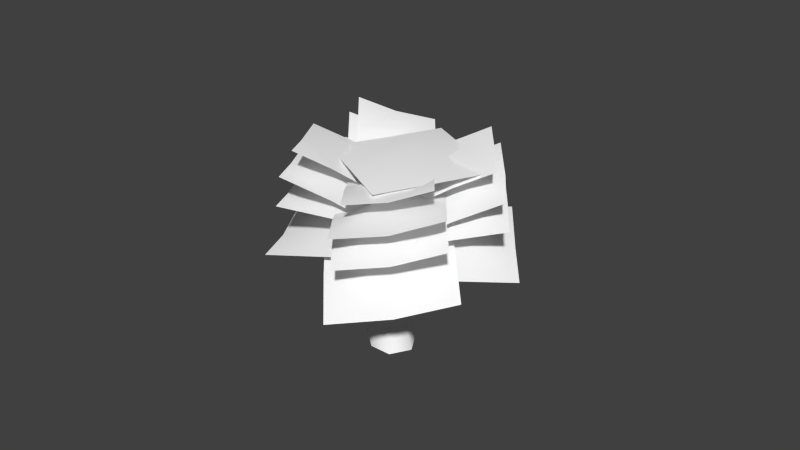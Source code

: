 # Source: SingleTree.blend  (saved by Blender 2.73.0; exported with 4.5.12 LTS)
import bpy
from mathutils import Matrix  # noqa: F401  (used for matrix-valued properties, if any)

bpy.ops.wm.read_factory_settings(use_empty=True)
scene = bpy.context.scene
scene.name = 'Scene'

# ---- collections
col_collection_1 = bpy.data.collections.new('Collection 1'); scene.collection.children.link(col_collection_1)

# ---- materials (node trees are filled in below, after node groups)
mat_lambert6 = bpy.data.materials.new('lambert6')
mat_lambert6.alpha_threshold = 0.0
mat_lambert6.use_transparent_shadow = False
mat_lambert6.diffuse_color = (1.0, 1.0, 1.0, 1.0)
mat_lambert6.roughness = 0.5
mat_lambert7 = bpy.data.materials.new('lambert7')
mat_lambert7.alpha_threshold = 0.0
mat_lambert7.use_transparent_shadow = False
mat_lambert7.diffuse_color = (1.0, 1.0, 1.0, 1.0)
mat_lambert7.roughness = 0.5
mat_textura_tronco = bpy.data.materials.new('Textura_tronco')
mat_textura_tronco.alpha_threshold = 0.0
mat_textura_tronco.use_transparent_shadow = False
mat_textura_tronco.diffuse_color = (1.0, 1.0, 1.0, 1.0)
mat_textura_tronco.roughness = 0.5

# ---- material node trees

# ---- world
world_world = bpy.data.worlds.new('World'); scene.world = world_world
world_world.color = (0.05088, 0.05088, 0.05088)
world_world.use_sun_shadow = False
world_world.sun_shadow_jitter_overblur = 0.0
world_world.cycles.sampling_method = 'MANUAL'
world_world.cycles.sample_map_resolution = 256

# ---- meshes
me_untitled_014 = bpy.data.meshes.new('Untitled.014')
me_untitled_014.from_pydata([(-0.5, -1.11e-16, 0.5), (0.0, -0.04912, 0.5), (0.5, -1.11e-16, 0.5), (-0.5, 0.01909, 0.0), (0.0, 0.1416, 1.221e-16), (0.5, 0.02355, 0.0), (-0.5, 1.11e-16, -0.5), (0.0, -0.0504, -0.5), (0.5, 1.11e-16, -0.5), (-0.2411, 0.4431, 1.031), (-0.309, 0.0422, 0.7358), (-0.352, -0.2974, 0.3681), (-0.7167, 0.58, 0.9575), (-0.7411, 0.2861, 0.5355), (-0.8265, -0.1577, 0.2914), (-1.202, 0.6931, 0.9123), (-1.27, 0.2914, 0.6182), (-1.313, -0.04742, 0.2495), (0.3587, 0.3004, 0.8559), (-0.1182, 0.1432, 0.8745), (-0.608, 0.04712, 0.8172), (0.2463, 0.6828, 1.158), (-0.2531, 0.6323, 1.045), (-0.7209, 0.4323, 1.116), (0.139, 1.042, 1.49), (-0.3376, 0.8835, 1.51), (-0.8276, 0.7882, 1.452), (0.06722, 0.09412, 0.1794), (0.1069, 0.1971, 0.6695), (0.1152, 0.3894, 1.134), (0.5345, 0.2571, 0.1055), (0.5195, 0.5162, 0.55), (0.5811, 0.5564, 1.058), (1.014, 0.3853, 0.04167), (1.054, 0.4871, 0.5322), (1.062, 0.6806, 0.9959), (-0.8915, 0.02986, 0.1285), (-0.6062, 0.3513, 0.6985), (-0.3227, 0.6822, 1.264), (-0.2458, -0.007724, -0.1735), (0.02282, 0.4234, 0.3395), (0.3227, 0.6471, 0.9606), (0.4006, -0.04946, -0.4734), (0.6859, 0.272, 0.09658), (0.9698, 0.5974, 0.6656), (-0.02036, -0.2811, 0.2175), (0.03005, -0.1502, 0.8409), (0.04066, 0.09446, 1.431), (0.5739, -0.07386, 0.1235), (0.5548, 0.2557, 0.6889), (0.6331, 0.3069, 1.336), (1.184, 0.08919, 0.04238), (1.235, 0.2186, 0.6662), (1.245, 0.4647, 1.256), (-0.5883, -0.2955, 0.785), (0.04758, -0.358, 0.785), (0.6835, -0.2955, 0.785), (-0.5883, -0.2712, 0.1491), (0.04758, -0.1155, 0.1491), (0.6835, -0.2656, 0.1491), (-0.5883, -0.2955, -0.4868), (0.04758, -0.3596, -0.4868), (0.6835, -0.2955, -0.4868), (-0.04785, 0.2142, 1.286), (-0.1342, -0.2956, 0.9108), (-0.1889, -0.7276, 0.4432), (-0.6528, 0.3884, 1.193), (-0.6838, 0.01462, 0.6562), (-0.7924, -0.5499, 0.3457), (-1.27, 0.5322, 1.135), (-1.357, 0.02133, 0.7613), (-1.411, -0.4096, 0.2924), (0.5674, -0.06142, 0.9241), (-0.03898, -0.2613, 0.9477), (-0.6619, -0.3835, 0.8748), (0.4246, 0.4249, 1.309), (-0.2106, 0.3607, 1.164), (-0.8055, 0.1064, 1.255), (0.2881, 0.8811, 1.731), (-0.3181, 0.6802, 1.756), (-0.9412, 0.559, 1.682), (0.1871, -0.106, 1.435), (0.1163, -0.7138, 0.9888), (0.01988, -1.222, 0.4359), (-0.5554, -0.1131, 1.567), (-0.671, -0.5473, 0.9345), (-0.7238, -1.225, 0.5632), (-1.288, -0.1587, 1.741), (-1.358, -0.7678, 1.296), (-1.455, -1.275, 0.7417), (0.7455, -0.4633, 0.9529), (0.03271, -0.719, 0.9559), (-0.7114, -0.845, 0.8945), (0.6309, -0.1279, 1.619), (-0.1367, -0.1572, 1.509), (-0.8274, -0.5038, 1.557), (0.5286, 0.157, 2.309), (-0.1838, -0.1003, 2.313), (-0.9284, -0.2247, 2.251), (-0.07687, -0.6347, 0.3268), (-0.04873, -0.4823, 1.068), (-0.004539, -0.1896, 1.765), (0.6746, -0.6962, 0.3081), (0.7307, -0.2987, 0.972), (0.7476, -0.2448, 1.744), (1.42, -0.8123, 0.3065), (1.448, -0.6618, 1.048), (1.492, -0.3672, 1.745), (-0.6106, -0.5719, 1.132), (0.143, -0.6391, 1.163), (0.8966, -0.5719, 1.132), (-0.6106, -0.8622, 0.4361), (0.143, -0.6947, 0.3585), (0.8966, -0.8561, 0.4332), (-0.6106, -1.205, -0.2358), (0.143, -1.274, -0.2039), (0.8966, -1.205, -0.2358), (0.01141, 0.1152, 1.28), (-0.06152, -0.4022, 0.9018), (-0.131, -0.8357, 0.4292), (-0.6257, 0.1963, 1.296), (-0.6926, -0.1747, 0.7533), (-0.768, -0.7508, 0.441), (-1.264, 0.2448, 1.349), (-1.337, -0.2737, 0.9717), (-1.407, -0.7061, 0.4979), (0.5834, -0.1584, 0.9178), (-0.02585, -0.3699, 0.9312), (-0.6577, -0.4836, 0.868), (0.4612, 0.2326, 1.413), (-0.1875, 0.1918, 1.292), (-0.781, -0.08817, 1.359), (0.3476, 0.5856, 1.937), (-0.2614, 0.3729, 1.952), (-0.8935, 0.2604, 1.888), (-0.02523, -0.3441, 0.271), (0.01149, -0.2146, 0.9019), (0.03638, 0.03509, 1.496), (0.6109, -0.2722, 0.2168), (0.6269, 0.06715, 0.7838), (0.672, 0.1124, 1.44), (1.252, -0.247, 0.1768), (1.288, -0.1191, 0.8081), (1.313, 0.1321, 1.402), (-0.5626, -0.3467, 0.8739), (0.07943, -0.4081, 0.8883), (0.7214, -0.3467, 0.8739), (-0.5626, -0.4694, 0.2433), (0.07943, -0.3164, 0.2073), (0.7214, -0.4639, 0.242), (-0.5626, -0.64, -0.3762), (0.07943, -0.703, -0.3614), (0.7214, -0.64, -0.3762), (0.3895, -1.699, 1.919), (0.5653, -1.778, 1.707), (0.4602, -1.912, 1.475), (0.1792, -1.966, 1.457), (-0.1329, -1.902, 1.684), (0.01632, -1.713, 2.012), (0.2633, -1.294, 1.638), (0.3785, -1.345, 1.499), (0.3097, -1.433, 1.347), (0.1257, -1.469, 1.335), (0.01058, -1.417, 1.474), (0.07939, -1.33, 1.626), (0.225, -0.857, 1.405), (0.3046, -0.8925, 1.309), (0.2566, -0.9521, 1.204), (0.1295, -0.976, 1.195), (0.05016, -0.9409, 1.291), (0.09769, -0.881, 1.396), (-0.06381, 0.03586, 0.8359), (0.01742, -0.001924, 0.7388), (-0.03088, -0.06415, 0.6327), (-0.1604, -0.0886, 0.6237), (-0.2417, -0.05081, 0.7208), (-0.1934, 0.01142, 0.8269), (-0.09943, 0.09192, 0.7195)], [], [(0, 1, 4, 3), (1, 2, 5, 4), (3, 4, 7, 6), (4, 5, 8, 7), (9, 10, 13, 12), (10, 11, 14, 13), (12, 13, 16, 15), (13, 14, 17, 16), (18, 19, 22, 21), (19, 20, 23, 22), (21, 22, 25, 24), (22, 23, 26, 25), (27, 28, 31, 30), (28, 29, 32, 31), (30, 31, 34, 33), (31, 32, 35, 34), (36, 37, 40, 39), (37, 38, 41, 40), (39, 40, 43, 42), (40, 41, 44, 43), (45, 46, 49, 48), (46, 47, 50, 49), (48, 49, 52, 51), (49, 50, 53, 52), (54, 55, 58, 57), (55, 56, 59, 58), (57, 58, 61, 60), (58, 59, 62, 61), (63, 64, 67, 66), (64, 65, 68, 67), (66, 67, 70, 69), (67, 68, 71, 70), (72, 73, 76, 75), (73, 74, 77, 76), (75, 76, 79, 78), (76, 77, 80, 79), (81, 82, 85, 84), (82, 83, 86, 85), (84, 85, 88, 87), (85, 86, 89, 88), (90, 91, 94, 93), (91, 92, 95, 94), (93, 94, 97, 96), (94, 95, 98, 97), (99, 100, 103, 102), (100, 101, 104, 103), (102, 103, 106, 105), (103, 104, 107, 106), (108, 109, 112, 111), (109, 110, 113, 112), (111, 112, 115, 114), (112, 113, 116, 115), (117, 118, 121, 120), (118, 119, 122, 121), (120, 121, 124, 123), (121, 122, 125, 124), (126, 127, 130, 129), (127, 128, 131, 130), (129, 130, 133, 132), (130, 131, 134, 133), (135, 136, 139, 138), (136, 137, 140, 139), (138, 139, 142, 141), (139, 140, 143, 142), (144, 145, 148, 147), (145, 146, 149, 148), (147, 148, 151, 150), (148, 149, 152, 151), (153, 154, 160, 159), (154, 155, 161, 160), (155, 156, 162, 161), (156, 157, 163, 162), (157, 158, 164, 163), (158, 153, 159, 164), (159, 160, 166, 165), (160, 161, 167, 166), (161, 162, 168, 167), (162, 163, 169, 168), (163, 164, 170, 169), (164, 159, 165, 170), (165, 166, 172, 171), (166, 167, 173, 172), (167, 168, 174, 173), (168, 169, 175, 174), (169, 170, 176, 175), (170, 165, 171, 176), (171, 172, 177), (172, 173, 177), (173, 174, 177), (174, 175, 177), (175, 176, 177), (176, 171, 177)])
me_untitled_014.polygons.foreach_set('use_smooth', [True] * 92)
me_untitled_014.polygons.foreach_set('material_index', [0, 0, 0, 0, 0, 0, 0, 0, 0, 0, 0, 0, 0, 0, 0, 0, 1, 1, 1, 1, 0, 0, 0, 0, 0, 0, 0, 0, 0, 0, 0, 0, 0, 0, 0, 0, 0, 0, 0, 0, 0, 0, 0, 0, 0, 0, 0, 0, 0, 0, 0, 0, 0, 0, 0, 0, 0, 0, 0, 0, 0, 0, 0, 0, 0, 0, 0, 0, 2, 2, 2, 2, 2, 2, 2, 2, 2, 2, 2, 2, 2, 2, 2, 2, 2, 2, 2, 2, 2, 2, 2, 2])
_uv = me_untitled_014.uv_layers.new(name='map1')
_uv.uv.foreach_set('vector', [0.0, 0.0, 0.5, 0.0, 0.5, 0.5, 0.0, 0.5, 0.5, 0.0, 1.0, 0.0, 1.0, 0.5, 0.5, 0.5, 0.0, 0.5, 0.5, 0.5, 0.5, 1.0, 0.0, 1.0, 0.5, 0.5, 1.0, 0.5, 1.0, 1.0, 0.5, 1.0, 0.0, 0.0, 0.5, 0.0, 0.5, 0.5, 0.0, 0.5, 0.5, 0.0, 1.0, 0.0, 1.0, 0.5, 0.5, 0.5, 0.0, 0.5, 0.5, 0.5, 0.5, 1.0, 0.0, 1.0, 0.5, 0.5, 1.0, 0.5, 1.0, 1.0, 0.5, 1.0, 0.0, 0.0, 0.5, 0.0, 0.5, 0.5, 0.0, 0.5, 0.5, 0.0, 1.0, 0.0, 1.0, 0.5, 0.5, 0.5, 0.0, 0.5, 0.5, 0.5, 0.5, 1.0, 0.0, 1.0, 0.5, 0.5, 1.0, 0.5, 1.0, 1.0, 0.5, 1.0, 0.0, 0.0, 0.5, 0.0, 0.5, 0.5, 0.0, 0.5, 0.5, 0.0, 1.0, 0.0, 1.0, 0.5, 0.5, 0.5, 0.0, 0.5, 0.5, 0.5, 0.5, 1.0, 0.0, 1.0, 0.5, 0.5, 1.0, 0.5, 1.0, 1.0, 0.5, 1.0, 0.0, 0.0, 0.5, 0.0, 0.5, 0.5, 0.0, 0.5, 0.5, 0.0, 1.0, 0.0, 1.0, 0.5, 0.5, 0.5, 0.0, 0.5, 0.5, 0.5, 0.5, 1.0, 0.0, 1.0, 0.5, 0.5, 1.0, 0.5, 1.0, 1.0, 0.5, 1.0, 0.0, 0.0, 0.5, 0.0, 0.5, 0.5, 0.0, 0.5, 0.5, 0.0, 1.0, 0.0, 1.0, 0.5, 0.5, 0.5, 0.0, 0.5, 0.5, 0.5, 0.5, 1.0, 0.0, 1.0, 0.5, 0.5, 1.0, 0.5, 1.0, 1.0, 0.5, 1.0, 0.0, 0.0, 0.5, 0.0, 0.5, 0.5, 0.0, 0.5, 0.5, 0.0, 1.0, 0.0, 1.0, 0.5, 0.5, 0.5, 0.0, 0.5, 0.5, 0.5, 0.5, 1.0, 0.0, 1.0, 0.5, 0.5, 1.0, 0.5, 1.0, 1.0, 0.5, 1.0, 0.0, 0.0, 0.5, 0.0, 0.5, 0.5, 0.0, 0.5, 0.5, 0.0, 1.0, 0.0, 1.0, 0.5, 0.5, 0.5, 0.0, 0.5, 0.5, 0.5, 0.5, 1.0, 0.0, 1.0, 0.5, 0.5, 1.0, 0.5, 1.0, 1.0, 0.5, 1.0, 0.0, 0.0, 0.5, 0.0, 0.5, 0.5, 0.0, 0.5, 0.5, 0.0, 1.0, 0.0, 1.0, 0.5, 0.5, 0.5, 0.0, 0.5, 0.5, 0.5, 0.5, 1.0, 0.0, 1.0, 0.5, 0.5, 1.0, 0.5, 1.0, 1.0, 0.5, 1.0, 0.0, 0.0, 0.5, 0.0, 0.5, 0.5, 0.0, 0.5, 0.5, 0.0, 1.0, 0.0, 1.0, 0.5, 0.5, 0.5, 0.0, 0.5, 0.5, 0.5, 0.5, 1.0, 0.0, 1.0, 0.5, 0.5, 1.0, 0.5, 1.0, 1.0, 0.5, 1.0, 0.0, 0.0, 0.5, 0.0, 0.5, 0.5, 0.0, 0.5, 0.5, 0.0, 1.0, 0.0, 1.0, 0.5, 0.5, 0.5, 0.0, 0.5, 0.5, 0.5, 0.5, 1.0, 0.0, 1.0, 0.5, 0.5, 1.0, 0.5, 1.0, 1.0, 0.5, 1.0, 0.0, 0.0, 0.5, 0.0, 0.5, 0.5, 0.0, 0.5, 0.5, 0.0, 1.0, 0.0, 1.0, 0.5, 0.5, 0.5, 0.0, 0.5, 0.5, 0.5, 0.5, 1.0, 0.0, 1.0, 0.5, 0.5, 1.0, 0.5, 1.0, 1.0, 0.5, 1.0, 0.0, 0.0, 0.5, 0.0, 0.5, 0.5, 0.0, 0.5, 0.5, 0.0, 1.0, 0.0, 1.0, 0.5, 0.5, 0.5, 0.0, 0.5, 0.5, 0.5, 0.5, 1.0, 0.0, 1.0, 0.5, 0.5, 1.0, 0.5, 1.0, 1.0, 0.5, 1.0, 0.0, 0.0, 0.5, 0.0, 0.5, 0.5, 0.0, 0.5, 0.5, 0.0, 1.0, 0.0, 1.0, 0.5, 0.5, 0.5, 0.0, 0.5, 0.5, 0.5, 0.5, 1.0, 0.0, 1.0, 0.5, 0.5, 1.0, 0.5, 1.0, 1.0, 0.5, 1.0, 0.0, 0.0, 0.5, 0.0, 0.5, 0.5, 0.0, 0.5, 0.5, 0.0, 1.0, 0.0, 1.0, 0.5, 0.5, 0.5, 0.0, 0.5, 0.5, 0.5, 0.5, 1.0, 0.0, 1.0, 0.5, 0.5, 1.0, 0.5, 1.0, 1.0, 0.5, 1.0, 0.0, 0.0, 0.5, 0.0, 0.5, 0.5, 0.0, 0.5, 0.5, 0.0, 1.0, 0.0, 1.0, 0.5, 0.5, 0.5, 0.0, 0.5, 0.5, 0.5, 0.5, 1.0, 0.0, 1.0, 0.5, 0.5, 1.0, 0.5, 1.0, 1.0, 0.5, 1.0, 0.0, 0.0, 0.5, 0.0, 0.5, 0.5, 0.0, 0.5, 0.5, 0.0, 1.0, 0.0, 1.0, 0.5, 0.5, 0.5, 0.0, 0.5, 0.5, 0.5, 0.5, 1.0, 0.0, 1.0, 0.5, 0.5, 1.0, 0.5, 1.0, 1.0, 0.5, 1.0, 0.3333, 0.05791, 0.4146, 0.05231, 0.4179, 0.1664, 0.3559, 0.1736, 0.4146, 0.05231, 0.4963, 0.05496, 0.4795, 0.1704, 0.4179, 0.1664, 0.4963, 0.05496, 0.5786, 0.07285, 0.5373, 0.1815, 0.4795, 0.1704, 0.5786, 0.07285, 0.6572, 0.1123, 0.5893, 0.2023, 0.5373, 0.1815, 0.1755, 0.1175, 0.2539, 0.07874, 0.296, 0.1847, 0.2438, 0.2051, 0.2539, 0.07874, 0.3333, 0.05791, 0.3559, 0.1736, 0.296, 0.1847, 0.3559, 0.1736, 0.4179, 0.1664, 0.4168, 0.2759, 0.3686, 0.2782, 0.4179, 0.1664, 0.4795, 0.1704, 0.4652, 0.2796, 0.4168, 0.2759, 0.4795, 0.1704, 0.5373, 0.1815, 0.5149, 0.289, 0.4652, 0.2796, 0.5373, 0.1815, 0.5893, 0.2023, 0.5662, 0.3016, 0.5149, 0.289, 0.2438, 0.2051, 0.296, 0.1847, 0.3204, 0.2876, 0.271, 0.3019, 0.296, 0.1847, 0.3559, 0.1736, 0.3686, 0.2782, 0.3204, 0.2876, 0.3686, 0.2782, 0.4168, 0.2759, 0.4174, 0.5231, 0.3872, 0.5238, 0.4168, 0.2759, 0.4652, 0.2796, 0.4466, 0.5207, 0.4174, 0.5231, 0.4652, 0.2796, 0.5149, 0.289, 0.4751, 0.5203, 0.4466, 0.5207, 0.5149, 0.289, 0.5662, 0.3016, 0.5039, 0.5246, 0.4751, 0.5203, 0.271, 0.3019, 0.3204, 0.2876, 0.3582, 0.523, 0.33, 0.5233, 0.3204, 0.2876, 0.3686, 0.2782, 0.3872, 0.5238, 0.3582, 0.523, 0.3872, 0.5238, 0.4174, 0.5231, 0.3912, 0.7271, 0.4174, 0.5231, 0.4466, 0.5207, 0.3912, 0.7271, 0.4466, 0.5207, 0.4751, 0.5203, 0.4739, 0.7275, 0.4751, 0.5203, 0.5039, 0.5246, 0.4739, 0.7275, 0.33, 0.5233, 0.3582, 0.523, 0.3912, 0.7271, 0.3582, 0.523, 0.3872, 0.5238, 0.3912, 0.7271])
me_untitled_014.materials.append(mat_lambert6)
me_untitled_014.materials.append(mat_lambert7)
me_untitled_014.materials.append(mat_textura_tronco)
me_untitled_014.use_remesh_preserve_volume = False
me_untitled_014.use_remesh_preserve_attributes = False
me_untitled_014.use_mirror_vertex_groups = False
me_untitled_014.update()

# ---- objects
ob_pplane70 = bpy.data.objects.new('pPlane70', me_untitled_014)

# ---- transforms, parenting, visibility, modifiers, constraints
ob_pplane70.location = (0.1606, 0.1572, 1.042)
ob_pplane70.rotation_euler = (2.038, 0.1428, -0.9028)
ob_pplane70.scale = (0.4349, 0.4349, 0.4349)
ob_pplane70.color = (0.8, 0.8, 0.8, 1.0)
ob_pplane70.lineart.crease_threshold = 0.0

# ---- collection membership
col_collection_1.objects.link(ob_pplane70)

# ---- scene / render settings (as saved in the file)
scene.frame_start = 1; scene.frame_end = 250; scene.frame_set(51)
scene.render.engine = 'BLENDER_EEVEE_NEXT'
scene.render.resolution_percentage = 50
scene.render.dither_intensity = 0.0
scene.cycles.use_denoising = False
scene.cycles.samples = 10
scene.cycles.sampling_pattern = 'TABULATED_SOBOL'
scene.cycles.light_sampling_threshold = 0.0
scene.cycles.use_adaptive_sampling = False
scene.cycles.use_light_tree = False
scene.cycles.blur_glossy = 0.0
scene.cycles.pixel_filter_type = 'GAUSSIAN'
scene.cycles.sample_clamp_indirect = 0.0
scene.view_settings.view_transform = 'Standard'
bpy.context.view_layer.update()

# ---- added for rendering (the .blend has no active camera and no usable light): camera, sun
cam_auto = bpy.data.cameras.new('AutoCamera')
cam_auto.lens = 50.0
cam_auto.sensor_width = 36.0
cam_auto.clip_end = 1000.0
ob_auto_camera = bpy.data.objects.new('AutoCamera', cam_auto)
scene.collection.objects.link(ob_auto_camera)
ob_auto_camera.location = (3.16006, -3.84868, 3.2728)
ob_auto_camera.rotation_euler = (1.09748, -7.21219e-08, 0.694738)
scene.camera = ob_auto_camera
light_auto_sun = bpy.data.lights.new('AutoSun', 'SUN')
light_auto_sun.energy = 3.0
light_auto_sun.angle = 0.0523599
ob_auto_sun = bpy.data.objects.new('AutoSun', light_auto_sun)
scene.collection.objects.link(ob_auto_sun)
ob_auto_sun.rotation_euler = (0.872665, 0.174533, 0.523599)
bpy.context.view_layer.update()
